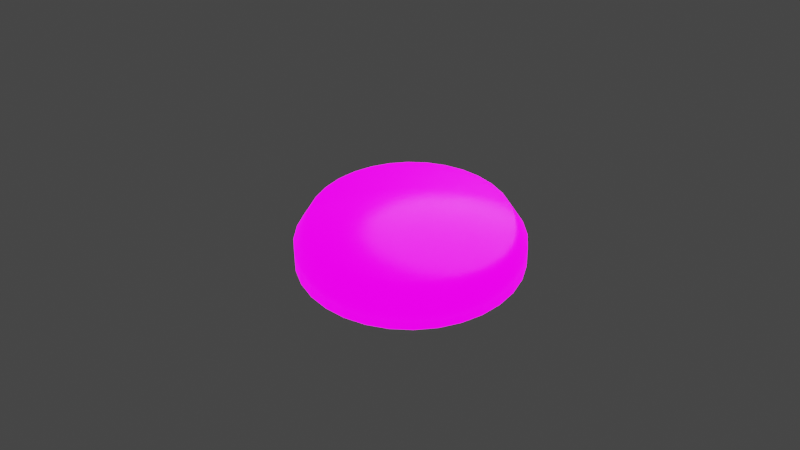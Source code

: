 # Source: Rune1_2_.blend  (saved by Blender 3.1.7; exported with 4.5.12 LTS)
import bpy
from mathutils import Matrix  # noqa: F401  (used for matrix-valued properties, if any)

bpy.ops.wm.read_factory_settings(use_empty=True)
scene = bpy.context.scene
scene.name = 'Scene'

# ---- collections
col_collection = bpy.data.collections.new('Collection'); scene.collection.children.link(col_collection)

# ---- images (referenced by path relative to the original .blend; pixels are not part of the script)
import os
ASSET_DIR = os.environ.get("B2B_ASSET_DIR", "")  # directory of the original .blend (textures are referenced by path, not embedded)
HERE = os.path.dirname(os.path.abspath(__file__))  # packed textures are extracted next to this script under _unpacked/

def load_image(name, relpath, width, height, colorspace="sRGB"):
    """Load a texture the original file referenced (path relative to the .blend, or extracted next to this script)."""
    p = next((c for c in (os.path.join(HERE, relpath), os.path.join(ASSET_DIR, relpath)) if relpath and os.path.exists(c)), "")
    if p:
        img = bpy.data.images.load(p, check_existing=True)
        img.name = name
    else:  # same state as the original file: an image datablock whose file is absent (Cycles renders it pink)
        img = bpy.data.images.new(name, width, height)
        img.source = "FILE"
        img.filepath = "//" + (relpath or name)
    img.colorspace_settings.name = colorspace
    return img
img_runesilvercolor_png = load_image('RuneSilverColor.png', 'RuneSilverColor.png', 1024, 1024, 'sRGB')
img_runerough_png = load_image('RuneRough.png', 'RuneRough.png', 1024, 1024, 'sRGB')
img_runesilverdisp_png = load_image('RuneSilverDisp.png', 'RuneSilverDisp.png', 1024, 1024, 'sRGB')
img_runesilveremi_png = load_image('RuneSilverEmi.png', 'RuneSilverEmi.png', 1024, 1024, 'sRGB')

# ---- materials (node trees are filled in below, after node groups)
mat_silverrune = bpy.data.materials.new('SilverRune')
mat_silverrune.use_transparent_shadow = False

# ---- material node trees
mat_silverrune.use_nodes = True; mat_silverrune.node_tree.nodes.clear()
_N = mat_silverrune.node_tree.nodes; _L = mat_silverrune.node_tree.links
n0 = _N.new('ShaderNodeBsdfPrincipled'); n0.name = 'Principled BSDF'; n0.location = (10, 300)
n0.distribution = 'GGX'
n0.subsurface_method = 'RANDOM_WALK_SKIN'
n0.inputs[3].default_value = 1.45
n0.inputs[27].default_value = (0.0, 0.0, 0.0, 1.0)
n0.inputs[28].default_value = 1.0
n1 = _N.new('ShaderNodeTexImage'); n1.name = 'Image Texture'; n1.location = (-616, 221)
n1.image = img_runesilvercolor_png
n2 = _N.new('ShaderNodeTexImage'); n2.name = 'Image Texture.001'; n2.location = (-645, -71)
n2.image = img_runerough_png
n3 = _N.new('ShaderNodeTexImage'); n3.name = 'Image Texture.002'; n3.location = (-394, -301)
n3.image = img_runesilverdisp_png
n4 = _N.new('ShaderNodeDisplacement'); n4.name = 'Displacement'; n4.location = (282, -145)
n4.inputs[2].default_value = 0.1
n5 = _N.new('ShaderNodeOutputMaterial'); n5.name = 'Material Output'; n5.location = (579, 303)
n6 = _N.new('ShaderNodeMixShader'); n6.name = 'Mix Shader'; n6.location = (368, 360)
n7 = _N.new('ShaderNodeEmission'); n7.name = 'Emission'; n7.location = (304, 567)
n7.inputs[1].default_value = 5.0
n8 = _N.new('ShaderNodeTexImage'); n8.name = 'Image Texture.003'; n8.location = (-22, 582)
n8.image = img_runesilveremi_png
_L.new(n6.outputs[0], n5.inputs[0])
_L.new(n1.outputs[0], n0.inputs[0])
_L.new(n2.outputs[0], n0.inputs[2])
_L.new(n3.outputs[0], n4.inputs[0])
_L.new(n4.outputs[0], n5.inputs[2])
_L.new(n0.outputs[0], n6.inputs[2])
_L.new(n8.outputs[0], n7.inputs[0])
_L.new(n7.outputs[0], n6.inputs[1])
n5.is_active_output = True

# ---- world
world_world = bpy.data.worlds.new('World'); scene.world = world_world
world_world.use_nodes = True; world_world.node_tree.nodes.clear()
_N = world_world.node_tree.nodes; _L = world_world.node_tree.links
n0 = _N.new('ShaderNodeOutputWorld'); n0.name = 'World Output'; n0.location = (300, 300)
n1 = _N.new('ShaderNodeBackground'); n1.name = 'Background'; n1.location = (10, 300)
n1.inputs[0].default_value = (0.05088, 0.05088, 0.05088, 1.0)
_L.new(n1.outputs[0], n0.inputs[0])
n0.is_active_output = True
world_world.color = (0.05088, 0.05088, 0.05088)
world_world.use_sun_shadow = False
world_world.sun_shadow_jitter_overblur = 0.0

# ---- cameras
cam_camera_001 = bpy.data.cameras.new('Camera.001')

# ---- lights
light_point = bpy.data.lights.new('Point', 'POINT')
light_point.transmission_factor = 0.0
light_point.energy = 4.0
light_point.shadow_soft_size = 0.25
light_point.shadow_maximum_resolution = 0.006
light_point.use_absolute_resolution = True

# ---- meshes
me_cylinder = bpy.data.meshes.new('Cylinder')
me_cylinder.from_pydata([(0.0, 0.05, -0.01), (-1.016e-09, 0.04383, 0.01), (0.009755, 0.04904, -0.01), (0.008551, 0.04299, 0.01), (0.01913, 0.04619, -0.01), (0.01677, 0.0405, 0.01), (0.02778, 0.04157, -0.01), (0.02435, 0.03645, 0.01), (0.03536, 0.03536, -0.01), (0.03099, 0.03099, 0.01), (0.04157, 0.02778, -0.01), (0.03645, 0.02435, 0.01), (0.04619, 0.01913, -0.01), (0.0405, 0.01677, 0.01), (0.04904, 0.009755, -0.01), (0.04299, 0.008551, 0.01), (0.05, -2.186e-09, -0.01), (0.04383, -2.001e-09, 0.01), (0.04904, -0.009755, -0.01), (0.04299, -0.008551, 0.01), (0.04619, -0.01913, -0.01), (0.0405, -0.01677, 0.01), (0.04157, -0.02778, -0.01), (0.03645, -0.02435, 0.01), (0.03536, -0.03536, -0.01), (0.03099, -0.03099, 0.01), (0.02778, -0.04157, -0.01), (0.02435, -0.03645, 0.01), (0.01913, -0.04619, -0.01), (0.01677, -0.0405, 0.01), (0.009755, -0.04904, -0.01), (0.008551, -0.04299, 0.01), (-4.371e-09, -0.05, -0.01), (-3.979e-09, -0.04383, 0.01), (-0.009755, -0.04904, -0.01), (-0.008551, -0.04299, 0.01), (-0.01913, -0.04619, -0.01), (-0.01677, -0.0405, 0.01), (-0.02778, -0.04157, -0.01), (-0.02435, -0.03645, 0.01), (-0.03536, -0.03536, -0.01), (-0.03099, -0.03099, 0.01), (-0.04157, -0.02778, -0.01), (-0.03645, -0.02435, 0.01), (-0.04619, -0.01913, -0.01), (-0.0405, -0.01677, 0.01), (-0.04904, -0.009755, -0.01), (-0.04299, -0.008551, 0.01), (-0.05, 5.962e-10, -0.01), (-0.04383, 5.962e-10, 0.01), (-0.04904, 0.009755, -0.01), (-0.04299, 0.008551, 0.01), (-0.04619, 0.01913, -0.01), (-0.0405, 0.01677, 0.01), (-0.04157, 0.02778, -0.01), (-0.03645, 0.02435, 0.01), (-0.03536, 0.03536, -0.01), (-0.03099, 0.03099, 0.01), (-0.02778, 0.04157, -0.01), (-0.02435, 0.03645, 0.01), (-0.01913, 0.04619, -0.01), (-0.01677, 0.0405, 0.01), (-0.009755, 0.04904, -0.01), (-0.008551, 0.04299, 0.01), (0.009755, 0.04904, -0.0003364), (0.0, 0.05, -0.0003364), (0.01913, 0.04619, -0.0003364), (0.02778, 0.04157, -0.0003364), (0.03536, 0.03536, -0.0003364), (0.04157, 0.02778, -0.0003364), (0.04619, 0.01913, -0.0003364), (0.04904, 0.009755, -0.0003364), (0.05, -2.186e-09, -0.0003364), (0.04904, -0.009755, -0.0003364), (0.04619, -0.01913, -0.0003364), (0.04157, -0.02778, -0.0003364), (0.03536, -0.03536, -0.0003364), (0.02778, -0.04157, -0.0003364), (0.01913, -0.04619, -0.0003364), (0.009755, -0.04904, -0.0003364), (-4.371e-09, -0.05, -0.0003364), (-0.009755, -0.04904, -0.0003364), (-0.01913, -0.04619, -0.0003364), (-0.02778, -0.04157, -0.0003364), (-0.03536, -0.03536, -0.0003364), (-0.04157, -0.02778, -0.0003364), (-0.04619, -0.01913, -0.0003364), (-0.04904, -0.009755, -0.0003364), (-0.05, 5.962e-10, -0.0003364), (-0.04904, 0.009755, -0.0003364), (-0.04619, 0.01913, -0.0003364), (-0.04157, 0.02778, -0.0003364), (-0.03536, 0.03536, -0.0003364), (-0.02778, 0.04157, -0.0003364), (-0.01913, 0.04619, -0.0003364), (-0.009755, 0.04904, -0.0003364), (1.27e-09, 7.409e-10, 0.01)], [], [(0, 65, 64, 2), (2, 64, 66, 4), (4, 66, 67, 6), (6, 67, 68, 8), (8, 68, 69, 10), (10, 69, 70, 12), (12, 70, 71, 14), (14, 71, 72, 16), (16, 72, 73, 18), (18, 73, 74, 20), (20, 74, 75, 22), (22, 75, 76, 24), (24, 76, 77, 26), (26, 77, 78, 28), (28, 78, 79, 30), (30, 79, 80, 32), (32, 80, 81, 34), (34, 81, 82, 36), (36, 82, 83, 38), (38, 83, 84, 40), (40, 84, 85, 42), (42, 85, 86, 44), (44, 86, 87, 46), (46, 87, 88, 48), (48, 88, 89, 50), (50, 89, 90, 52), (52, 90, 91, 54), (54, 91, 92, 56), (56, 92, 93, 58), (58, 93, 94, 60), (60, 94, 95, 62), (62, 95, 65, 0), (0, 2, 4, 6, 8, 10, 12, 14, 16, 18, 20, 22, 24, 26, 28, 30, 32, 34, 36, 38, 40, 42, 44, 46, 48, 50, 52, 54, 56, 58, 60, 62), (1, 3, 64, 65), (3, 5, 66, 64), (5, 7, 67, 66), (7, 9, 68, 67), (9, 11, 69, 68), (11, 13, 70, 69), (13, 15, 71, 70), (15, 17, 72, 71), (17, 19, 73, 72), (19, 21, 74, 73), (21, 23, 75, 74), (23, 25, 76, 75), (25, 27, 77, 76), (27, 29, 78, 77), (29, 31, 79, 78), (31, 33, 80, 79), (33, 35, 81, 80), (35, 37, 82, 81), (37, 39, 83, 82), (39, 41, 84, 83), (41, 43, 85, 84), (43, 45, 86, 85), (45, 47, 87, 86), (47, 49, 88, 87), (49, 51, 89, 88), (51, 53, 90, 89), (53, 55, 91, 90), (55, 57, 92, 91), (57, 59, 93, 92), (59, 61, 94, 93), (61, 63, 95, 94), (63, 1, 65, 95), (3, 1, 96), (1, 63, 96), (63, 61, 96), (61, 59, 96), (59, 57, 96), (57, 55, 96), (55, 53, 96), (53, 51, 96), (51, 49, 96), (49, 47, 96), (47, 45, 96), (45, 43, 96), (43, 41, 96), (41, 39, 96), (39, 37, 96), (37, 35, 96), (35, 33, 96), (33, 31, 96), (31, 29, 96), (29, 27, 96), (27, 25, 96), (25, 23, 96), (23, 21, 96), (21, 19, 96), (19, 17, 96), (17, 15, 96), (15, 13, 96), (13, 11, 96), (11, 9, 96), (9, 7, 96), (7, 5, 96), (5, 3, 96)])
me_cylinder.polygons.foreach_set('use_smooth', [True] * 97)
_uv = me_cylinder.uv_layers.new(name='UVMap')
_uv.uv.foreach_set('vector', [0.8213, 0.4656, 0.8084, 0.4682, 0.8082, 0.5291, 0.821, 0.5293, 0.821, 0.5293, 0.8082, 0.5291, 0.7961, 0.5885, 0.8084, 0.5915, 0.8084, 0.5915, 0.7961, 0.5885, 0.7727, 0.6441, 0.7839, 0.6498, 0.7839, 0.6498, 0.7727, 0.6441, 0.7389, 0.6937, 0.7485, 0.702, 0.7485, 0.702, 0.7389, 0.6937, 0.6958, 0.7354, 0.7034, 0.7459, 0.7034, 0.7459, 0.6958, 0.7354, 0.6453, 0.7677, 0.6506, 0.78, 0.6506, 0.78, 0.6453, 0.7677, 0.589, 0.7892, 0.5921, 0.8029, 0.5921, 0.8029, 0.589, 0.7892, 0.5291, 0.7994, 0.5303, 0.8142, 0.5303, 0.8142, 0.5291, 0.7994, 0.4677, 0.7995, 0.4673, 0.8141, 0.4673, 0.8141, 0.4677, 0.7995, 0.4078, 0.788, 0.4052, 0.8023, 0.4052, 0.8023, 0.4078, 0.788, 0.3514, 0.7651, 0.3464, 0.7786, 0.3464, 0.7786, 0.3514, 0.7651, 0.3006, 0.7316, 0.2933, 0.7437, 0.2933, 0.7437, 0.3006, 0.7316, 0.2574, 0.6889, 0.248, 0.699, 0.248, 0.699, 0.2574, 0.6889, 0.2234, 0.6384, 0.2125, 0.6462, 0.2125, 0.6462, 0.2234, 0.6384, 0.2, 0.5823, 0.188, 0.5875, 0.188, 0.5875, 0.2, 0.5823, 0.1881, 0.5229, 0.1756, 0.5252, 0.1756, 0.5252, 0.1881, 0.5229, 0.1882, 0.4624, 0.1756, 0.4618, 0.1756, 0.4618, 0.1882, 0.4624, 0.2001, 0.4033, 0.188, 0.3998, 0.188, 0.3998, 0.2001, 0.4033, 0.2235, 0.3479, 0.2124, 0.3415, 0.2124, 0.3415, 0.2235, 0.3479, 0.2575, 0.2982, 0.2478, 0.2893, 0.2478, 0.2893, 0.2575, 0.2982, 0.3008, 0.2563, 0.2927, 0.245, 0.2927, 0.245, 0.3008, 0.2563, 0.3519, 0.2234, 0.3455, 0.2103, 0.3455, 0.2103, 0.3519, 0.2234, 0.4085, 0.2001, 0.404, 0.186, 0.404, 0.186, 0.4085, 0.2001, 0.4684, 0.1881, 0.4662, 0.1734, 0.4662, 0.1734, 0.4684, 0.1881, 0.5295, 0.188, 0.5298, 0.1731, 0.5298, 0.1731, 0.5295, 0.188, 0.5894, 0.1999, 0.5923, 0.1853, 0.5923, 0.1853, 0.5894, 0.1999, 0.6458, 0.2233, 0.6513, 0.2097, 0.6513, 0.2097, 0.6458, 0.2233, 0.6966, 0.2574, 0.7044, 0.2452, 0.7044, 0.2452, 0.6966, 0.2574, 0.7397, 0.3008, 0.7495, 0.2904, 0.7495, 0.2904, 0.7397, 0.3008, 0.7735, 0.3517, 0.7848, 0.3437, 0.7848, 0.3437, 0.7735, 0.3517, 0.7967, 0.4083, 0.8091, 0.4029, 0.8091, 0.4029, 0.7967, 0.4083, 0.8084, 0.4682, 0.8213, 0.4656, 0.6771, 0.2264, 0.7258, 0.2662, 0.7658, 0.3147, 0.7956, 0.3701, 0.814, 0.4302, 0.8203, 0.4928, 0.8143, 0.5554, 0.7961, 0.6157, 0.7666, 0.6712, 0.7268, 0.7199, 0.6783, 0.7599, 0.6229, 0.7897, 0.5628, 0.8081, 0.5002, 0.8144, 0.4376, 0.8084, 0.3774, 0.7903, 0.3218, 0.7608, 0.2731, 0.721, 0.2331, 0.6725, 0.2033, 0.6171, 0.1849, 0.5569, 0.1786, 0.4943, 0.1846, 0.4317, 0.2027, 0.3715, 0.2323, 0.316, 0.272, 0.2672, 0.3206, 0.2272, 0.376, 0.1974, 0.4361, 0.179, 0.4987, 0.1727, 0.5613, 0.1788, 0.6215, 0.1969, 0.7264, 0.6802, 0.7593, 0.6321, 0.7896, 0.6469, 0.7531, 0.7003, 0.7593, 0.6321, 0.782, 0.5787, 0.8147, 0.5876, 0.7896, 0.6469, 0.782, 0.5787, 0.7937, 0.522, 0.8275, 0.5247, 0.8147, 0.5876, 0.7937, 0.522, 0.7938, 0.4642, 0.8275, 0.4605, 0.8275, 0.5247, 0.7938, 0.4642, 0.7824, 0.4074, 0.8147, 0.3975, 0.8275, 0.4605, 0.7824, 0.4074, 0.76, 0.3539, 0.7896, 0.3382, 0.8147, 0.3975, 0.76, 0.3539, 0.7273, 0.3058, 0.7531, 0.2849, 0.7896, 0.3382, 0.7273, 0.3058, 0.6857, 0.2649, 0.7067, 0.2396, 0.7531, 0.2849, 0.6857, 0.2649, 0.6368, 0.2327, 0.6522, 0.2041, 0.7067, 0.2396, 0.6368, 0.2327, 0.5825, 0.2106, 0.5917, 0.1797, 0.6522, 0.2041, 0.5825, 0.2106, 0.5248, 0.1994, 0.5276, 0.1674, 0.5917, 0.1797, 0.5248, 0.1994, 0.4661, 0.1994, 0.4623, 0.1677, 0.5276, 0.1674, 0.4661, 0.1994, 0.4086, 0.2107, 0.3984, 0.1806, 0.4623, 0.1677, 0.4086, 0.2107, 0.3546, 0.2329, 0.3383, 0.2055, 0.3984, 0.1806, 0.3546, 0.2329, 0.3061, 0.265, 0.2846, 0.2414, 0.3383, 0.2055, 0.3061, 0.265, 0.2651, 0.3058, 0.2391, 0.287, 0.2846, 0.2414, 0.2651, 0.3058, 0.2332, 0.3537, 0.2038, 0.3403, 0.2391, 0.287, 0.2332, 0.3537, 0.2115, 0.4069, 0.1798, 0.3993, 0.2038, 0.3403, 0.2115, 0.4069, 0.2009, 0.4636, 0.1677, 0.4615, 0.1798, 0.3993, 0.2009, 0.4636, 0.2004, 0.5216, 0.1675, 0.5251, 0.1677, 0.4615, 0.2004, 0.5216, 0.2112, 0.5783, 0.1797, 0.5877, 0.1675, 0.5251, 0.2112, 0.5783, 0.2329, 0.6317, 0.2041, 0.6468, 0.1797, 0.5877, 0.2329, 0.6317, 0.2648, 0.6797, 0.2398, 0.7001, 0.2041, 0.6468, 0.2648, 0.6797, 0.3057, 0.7206, 0.2855, 0.7455, 0.2398, 0.7001, 0.3057, 0.7206, 0.354, 0.7528, 0.3394, 0.7811, 0.2855, 0.7455, 0.354, 0.7528, 0.4079, 0.7749, 0.3994, 0.8056, 0.3394, 0.7811, 0.4079, 0.7749, 0.4651, 0.7862, 0.4632, 0.8181, 0.3994, 0.8056, 0.4651, 0.7862, 0.5236, 0.7862, 0.5282, 0.818, 0.4632, 0.8181, 0.5236, 0.7862, 0.5812, 0.775, 0.5921, 0.8056, 0.5282, 0.818, 0.5812, 0.775, 0.6356, 0.7529, 0.6524, 0.7811, 0.5921, 0.8056, 0.6356, 0.7529, 0.6846, 0.7209, 0.7068, 0.7456, 0.6524, 0.7811, 0.6846, 0.7209, 0.7264, 0.6802, 0.7531, 0.7003, 0.7068, 0.7456, 0.5604, 0.8059, 0.498, 0.8122, 0.4972, 0.4919, 0.498, 0.8122, 0.4355, 0.8062, 0.4972, 0.4919, 0.4355, 0.8062, 0.3753, 0.7881, 0.4972, 0.4919, 0.3753, 0.7881, 0.3199, 0.7587, 0.4972, 0.4919, 0.3199, 0.7587, 0.2713, 0.7189, 0.4972, 0.4919, 0.2713, 0.7189, 0.2313, 0.6705, 0.4972, 0.4919, 0.2313, 0.6705, 0.2016, 0.6152, 0.4972, 0.4919, 0.2016, 0.6152, 0.1832, 0.5551, 0.4972, 0.4919, 0.1832, 0.5551, 0.1769, 0.4927, 0.4972, 0.4919, 0.1769, 0.4927, 0.1829, 0.4302, 0.4972, 0.4919, 0.1829, 0.4302, 0.201, 0.37, 0.4972, 0.4919, 0.201, 0.37, 0.2305, 0.3146, 0.4972, 0.4919, 0.2305, 0.3146, 0.2702, 0.266, 0.4972, 0.4919, 0.2702, 0.266, 0.3186, 0.226, 0.4972, 0.4919, 0.3186, 0.226, 0.3739, 0.1963, 0.4972, 0.4919, 0.3739, 0.1963, 0.434, 0.1779, 0.4972, 0.4919, 0.434, 0.1779, 0.4965, 0.1716, 0.4972, 0.4919, 0.4965, 0.1716, 0.559, 0.1776, 0.4972, 0.4919, 0.559, 0.1776, 0.6191, 0.1957, 0.4972, 0.4919, 0.6191, 0.1957, 0.6745, 0.2252, 0.4972, 0.4919, 0.6745, 0.2252, 0.7232, 0.2649, 0.4972, 0.4919, 0.7232, 0.2649, 0.7631, 0.3134, 0.4972, 0.4919, 0.7631, 0.3134, 0.7928, 0.3687, 0.4972, 0.4919, 0.7928, 0.3687, 0.8112, 0.4287, 0.4972, 0.4919, 0.8112, 0.4287, 0.8175, 0.4912, 0.4972, 0.4919, 0.8175, 0.4912, 0.8115, 0.5537, 0.4972, 0.4919, 0.8115, 0.5537, 0.7934, 0.6138, 0.4972, 0.4919, 0.7934, 0.6138, 0.7639, 0.6692, 0.4972, 0.4919, 0.7639, 0.6692, 0.7242, 0.7179, 0.4972, 0.4919, 0.7242, 0.7179, 0.6758, 0.7578, 0.4972, 0.4919, 0.6758, 0.7578, 0.6205, 0.7876, 0.4972, 0.4919, 0.6205, 0.7876, 0.5604, 0.8059, 0.4972, 0.4919])
me_cylinder.materials.append(mat_silverrune)
me_cylinder.use_remesh_fix_poles = True
me_cylinder.use_remesh_preserve_attributes = False
me_cylinder.update()

# ---- objects
ob_cylinder = bpy.data.objects.new('Cylinder', me_cylinder)
ob_point = bpy.data.objects.new('Point', light_point)
ob_camera = bpy.data.objects.new('Camera', cam_camera_001)

# ---- transforms, parenting, visibility, modifiers, constraints
ob_cylinder.location = (0.0, 0.0, 0.0)
ob_point.location = (-0.1456, 0.005595, 0.1911)
ob_camera.location = (0.3256, 0.2083, 0.2756)
ob_camera.rotation_euler = (0.9613, 0.01199, 2.143)

# ---- collection membership
col_collection.objects.link(ob_cylinder)
col_collection.objects.link(ob_point)
col_collection.objects.link(ob_camera)

# ---- scene / render settings (as saved in the file)
scene.camera = ob_camera
scene.frame_start = 1; scene.frame_end = 250; scene.frame_set(191)
scene.render.engine = 'BLENDER_EEVEE_NEXT'
scene.cycles.samples = 512
scene.cycles.sampling_pattern = 'TABULATED_SOBOL'
scene.cycles.use_light_tree = False
scene.cycles.tile_size = 16
scene.view_settings.view_transform = 'Filmic'
bpy.context.view_layer.update()
